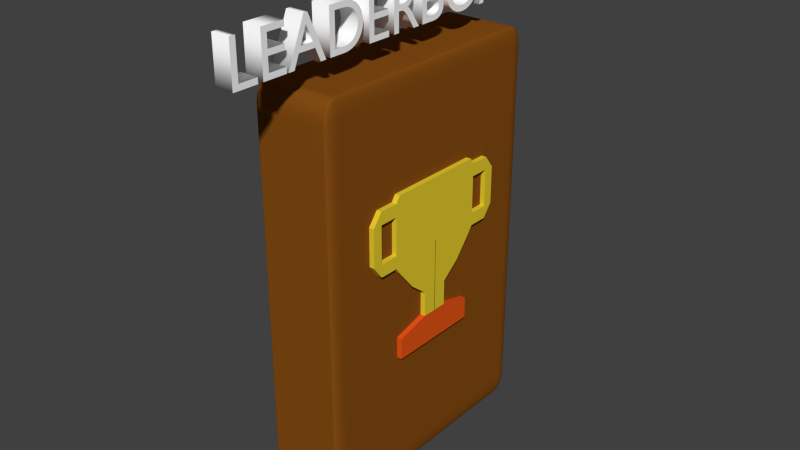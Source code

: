 # Source: menu_leader.blend  (saved by Blender 2.76.0; exported with 4.5.12 LTS)
import bpy
from mathutils import Matrix  # noqa: F401  (used for matrix-valued properties, if any)

bpy.ops.wm.read_factory_settings(use_empty=True)
scene = bpy.context.scene
scene.name = 'Scene'

# ---- collections
col_collection_1 = bpy.data.collections.new('Collection 1'); scene.collection.children.link(col_collection_1)

# ---- materials (node trees are filled in below, after node groups)
mat_leade_trophy = bpy.data.materials.new('Leade Trophy')
mat_leade_trophy.alpha_threshold = 0.0
mat_leade_trophy.use_transparent_shadow = False
mat_leade_trophy.diffuse_color = (0.8, 0.6165, 0.02819, 1.0)
mat_leade_trophy.roughness = 0.5
mat_leader_wood = bpy.data.materials.new('Leader Wood')
mat_leader_wood.alpha_threshold = 0.0
mat_leader_wood.use_transparent_shadow = False
mat_leader_wood.diffuse_color = (0.8, 0.09394, 0.008878, 1.0)
mat_leader_wood.roughness = 0.5
mat_menu_text = bpy.data.materials.new('Menu Text')
mat_menu_text.alpha_threshold = 0.0
mat_menu_text.use_transparent_shadow = False
mat_menu_text.diffuse_color = (1.0, 1.0, 1.0, 1.0)
mat_menu_text.roughness = 0.5
mat_menu_background = bpy.data.materials.new('Menu Background')
mat_menu_background.alpha_threshold = 0.0
mat_menu_background.use_transparent_shadow = False
mat_menu_background.diffuse_color = (0.2396, 0.07557, 0.007173, 1.0)
mat_menu_background.roughness = 0.5
mat_menu_background.line_color = (0.0, 0.0, 0.0, 1.0)

# ---- material node trees

# ---- world
world_world = bpy.data.worlds.new('World'); scene.world = world_world
world_world.color = (0.05088, 0.05088, 0.05088)
world_world.use_sun_shadow = False
world_world.sun_shadow_jitter_overblur = 0.0
world_world.cycles.sampling_method = 'MANUAL'
world_world.cycles.sample_map_resolution = 256

# ---- meshes
me_cube_001 = bpy.data.meshes.new('Cube.001')
me_cube_001.from_pydata([(-0.1916, 1.0, 1.0), (-0.1916, 1.601, 1.0), (-0.1916, 1.601, -1.39), (-0.1916, 1.0, -1.0), (-0.1916, 2.665, -0.7926), (-0.1916, 1.515, -3.599), (1.0, 1.0, -1.0), (1.0, 1.0, 1.0), (1.0, 1.601, -1.39), (1.0, 1.601, 1.0), (-0.1916, 1.0, -4.286), (-0.1916, 0.4474, -2.532), (-0.1916, 1.601, -0.8903), (1.0, 0.4474, -3.323), (1.0, 0.4474, -2.532), (-0.1916, 2.043, 0.8047), (-0.1916, 2.043, -1.195), (1.0, 1.0, -4.286), (1.0, 1.515, -3.599), (1.0, 1.515, -4.286), (-0.1916, 2.665, 0.0), (-0.1916, 1.601, 0.0), (1.0, 0.0, 1.0), (1.0, 1.0, 0.0), (1.0, 1.601, 0.0), (1.0, 2.665, -0.3903), (1.0, 2.043, -1.195), (1.0, 2.043, 0.8047), (-0.1916, 0.4474, -3.323), (1.0, 1.601, -0.8903), (1.0, 2.665, -0.7926), (1.0, 2.354, -1.195), (1.0, 1.732, 0.8047), (1.0, 1.601, 0.5), (1.0, 2.665, 0.4023), (1.0, 1.732, -1.195), (1.0, 2.354, 0.8047), (1.0, 2.354, -0.3903), (1.0, 1.732, 0.0), (1.0, 2.043, 0.4023), (1.0, 2.043, -0.7926), (1.0, 1.732, -0.7926), (1.0, 1.732, 0.4023), (1.0, 2.354, 0.4023), (1.0, 2.354, -0.7926), (1.0, 0.0, -1.0), (1.0, 0.0, -3.323), (1.0, 0.4474, -2.928), (-0.1916, 1.0, 0.0), (1.0, 0.7237, -1.766), (-0.1916, 0.0, 1.0), (1.0, 0.0, -4.286), (1.0, 0.7237, -3.805), (-0.1916, 1.515, -4.286), (1.0, 0.0, -3.805), (1.0, 0.0, 0.0), (1.0, -0.009066, -1.0), (1.0, -0.009066, -3.323), (-0.1916, 2.354, -1.195), (-0.1916, 1.732, 0.8047), (-0.1916, 1.601, 0.5), (-0.1916, 2.665, 0.4023), (-0.1916, 1.732, -1.195), (-0.1916, 2.354, 0.8047), (-0.1916, 2.354, 0.0), (-0.1916, 1.732, 0.0), (-0.1916, 2.043, 0.4023), (-0.1916, 2.043, -0.7926), (-0.1916, 1.732, -0.7926), (-0.1916, 1.732, 0.4023), (-0.1916, 2.354, 0.4023), (-0.1916, 2.354, -0.7926), (-0.1916, 0.0, -1.0), (-0.1916, 0.0, -3.323), (-0.1916, 0.4474, -2.928), (-0.1916, 0.7237, -1.766), (-0.1916, 0.0, -4.286), (-0.1916, 0.7237, -3.805), (-0.1916, 0.0, -3.805), (-0.1916, 0.0, 0.0), (-0.1916, -0.009066, -1.0), (-0.1916, -0.009066, -3.323), (1.0, 1.024, -2.077)], [], [(2, 3, 75, 11), (0, 48, 3, 2, 12, 21, 60, 1), (1, 60, 69, 59), (59, 69, 66, 15), (12, 2, 62, 68), (78, 77, 10, 76), (7, 9, 33, 24, 29, 8, 6, 23), (60, 21, 65, 69), (68, 62, 16, 67), (8, 82, 14, 49, 6), (21, 12, 68, 65), (54, 51, 17, 52), (17, 19, 18, 13, 52), (70, 64, 20, 61), (30, 31, 44), (43, 34, 25, 37), (23, 6, 45, 55), (41, 40, 26, 35), (46, 54, 52, 13), (24, 38, 41, 29), (29, 41, 35, 8), (32, 27, 39, 42), (9, 32, 42, 33), (33, 42, 38, 24), (34, 43, 36), (27, 36, 43, 39), (4, 71, 58), (37, 25, 30, 44), (48, 79, 72, 3), (40, 44, 31, 26), (7, 23, 55, 22), (10, 77, 28, 5, 53), (73, 28, 77, 78), (45, 6, 49, 14, 47, 13, 57, 56), (61, 63, 70), (15, 66, 70, 63), (64, 71, 4, 20), (67, 16, 58, 71), (0, 50, 79, 48), (72, 80, 81, 28, 74, 11, 75, 3), (31, 30, 4, 58), (57, 13, 28, 81), (32, 9, 1, 59), (56, 57, 81, 80), (14, 82, 8, 2, 11), (38, 42, 69, 65), (8, 35, 62, 2), (25, 34, 61, 20), (17, 51, 76, 10), (34, 36, 63, 61), (51, 54, 78, 76), (35, 26, 16, 62), (39, 43, 70, 66), (45, 56, 80, 72), (54, 46, 73, 78), (36, 27, 15, 63), (9, 7, 0, 1), (43, 37, 64, 70), (18, 19, 53, 5), (47, 14, 11, 74), (13, 18, 5, 28), (55, 45, 72, 79), (44, 40, 67, 71), (19, 17, 10, 53), (40, 41, 68, 67), (22, 55, 79, 50), (37, 44, 71, 64), (46, 13, 28, 73), (41, 38, 65, 68), (13, 47, 74, 28), (30, 25, 20, 4), (26, 31, 58, 16), (7, 22, 50, 0), (42, 39, 66, 69), (27, 32, 59, 15)])
me_cube_001.polygons.foreach_set('material_index', [0, 0, 0, 0, 0, 1, 0, 0, 0, 0, 0, 1, 1, 0, 0, 0, 0, 0, 1, 0, 0, 0, 0, 0, 0, 0, 0, 0, 0, 0, 0, 1, 1, 0, 0, 0, 0, 0, 0, 0, 0, 0, 0, 0, 0, 0, 0, 0, 1, 0, 1, 0, 0, 0, 1, 0, 0, 0, 1, 0, 1, 0, 0, 1, 0, 0, 0, 1, 0, 0, 0, 0, 0, 0, 0])
me_cube_001.materials.append(mat_leade_trophy)
me_cube_001.materials.append(mat_leader_wood)
me_cube_001.use_remesh_preserve_volume = False
me_cube_001.use_remesh_preserve_attributes = False
me_cube_001.use_mirror_vertex_groups = False
me_cube_001.update()
me_cube = bpy.data.meshes.new('Cube')
me_cube.from_pydata([(1.0, 1.0, -1.0), (1.0, -1.0, -1.0), (-1.0, -1.0, -1.0), (-1.0, 1.0, -1.0), (1.0, 1.0, 1.0), (1.0, -1.0, 1.0), (-1.0, -1.0, 1.0), (-1.0, 1.0, 1.0)], [], [(0, 1, 2, 3), (4, 7, 6, 5), (0, 4, 5, 1), (1, 5, 6, 2), (2, 6, 7, 3), (4, 0, 3, 7)])
me_cube.materials.append(mat_menu_background)
me_cube.use_remesh_preserve_volume = False
me_cube.use_remesh_preserve_attributes = False
me_cube.use_mirror_vertex_groups = False
me_cube.update()

# ---- curves / text
txt_untitled = bpy.data.curves.new('Untitled', 'FONT')
txt_untitled.dimensions = '2D'
txt_untitled.body = 'LEADERBOARD'
txt_untitled.materials.append(mat_menu_text)
txt_untitled.use_path_clamp = True
txt_untitled.bevel_resolution = 0
txt_untitled.extrude = 0.147

# ---- objects
ob_leader_icon = bpy.data.objects.new('Leader Icon', me_cube_001)
ob_leader_text = bpy.data.objects.new('Leader Text', txt_untitled)
ob_menu_background = bpy.data.objects.new('Menu Background', me_cube)

# ---- transforms, parenting, visibility, modifiers, constraints
ob_leader_icon.location = (0.346, -0.003119, 1.588)
ob_leader_icon.scale = (0.783, 0.783, 0.783)
ob_leader_icon.lineart.crease_threshold = 0.0
_m = ob_leader_icon.modifiers.new('Mirror', 'MIRROR')
_m.use_axis = (False, True, False)
ob_leader_text.location = (0.3083, -5.232, 5.605)
ob_leader_text.rotation_euler = (1.571, 0.0, 1.571)
ob_leader_text.scale = (1.516, 1.516, 1.516)
ob_leader_text.lineart.crease_threshold = 0.0
ob_menu_background.location = (0.0, 0.0, 0.0)
ob_menu_background.scale = (1.0, 3.253, 5.0)
ob_menu_background.lock_rotations_4d = False
ob_menu_background.empty_display_type = 'ARROWS'
ob_menu_background.lineart.crease_threshold = 0.0
_m = ob_menu_background.modifiers.new('Bevel', 'BEVEL')
_m.segments = 7
_m.limit_method = 'NONE'
_m.spread = 0.0

# ---- collection membership
col_collection_1.objects.link(ob_leader_icon)
col_collection_1.objects.link(ob_leader_text)
col_collection_1.objects.link(ob_menu_background)

# ---- scene / render settings (as saved in the file)
scene.frame_start = 1; scene.frame_end = 250; scene.frame_set(1)
scene.render.engine = 'BLENDER_EEVEE_NEXT'
scene.render.resolution_percentage = 50
scene.render.dither_intensity = 0.0
scene.cycles.use_denoising = False
scene.cycles.samples = 10
scene.cycles.sampling_pattern = 'TABULATED_SOBOL'
scene.cycles.light_sampling_threshold = 0.0
scene.cycles.use_adaptive_sampling = False
scene.cycles.use_light_tree = False
scene.cycles.blur_glossy = 0.0
scene.cycles.pixel_filter_type = 'GAUSSIAN'
scene.cycles.sample_clamp_indirect = 0.0
scene.view_settings.view_transform = 'Standard'
bpy.context.view_layer.update()

# ---- added for rendering (the .blend has no active camera and no usable light): camera, sun
cam_auto = bpy.data.cameras.new('AutoCamera')
cam_auto.lens = 50.0
cam_auto.sensor_width = 36.0
cam_auto.clip_end = 1000.0
ob_auto_camera = bpy.data.objects.new('AutoCamera', cam_auto)
scene.collection.objects.link(ob_auto_camera)
ob_auto_camera.location = (14.5901, -17.3991, 12.4466)
ob_auto_camera.rotation_euler = (1.09748, -7.21219e-08, 0.694738)
scene.camera = ob_auto_camera
light_auto_sun = bpy.data.lights.new('AutoSun', 'SUN')
light_auto_sun.energy = 3.0
light_auto_sun.angle = 0.0523599
ob_auto_sun = bpy.data.objects.new('AutoSun', light_auto_sun)
scene.collection.objects.link(ob_auto_sun)
ob_auto_sun.rotation_euler = (0.872665, 0.174533, 0.523599)
bpy.context.view_layer.update()

